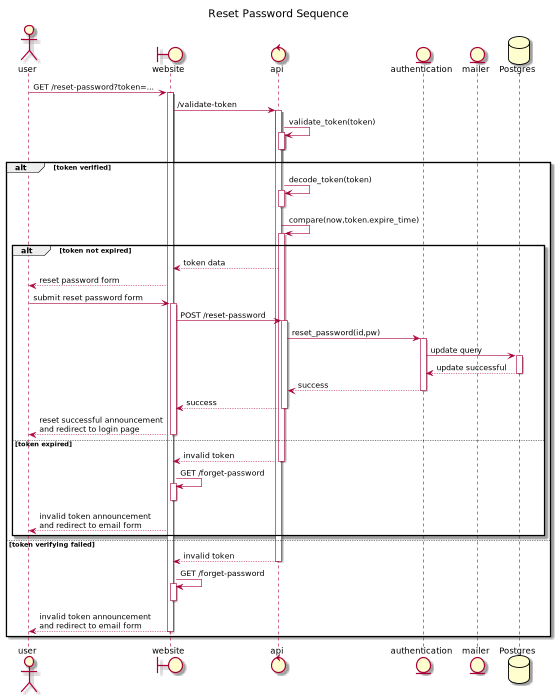

The diagram above was rendered by PlantUML. Its source (embedded in the PNG):
@startuml

title Reset Password Sequence

actor user as U
boundary website as W
control api
entity authentication as A
entity mailer as M
database Postgres as P

U -> W ++: GET /reset-password?token=...
W -> api ++: /validate-token
api -> api ++: validate_token(token)
api--
alt token verified
    api -> api++: decode_token(token)
    api--
    api -> api++: compare(now,token.expire_time)
        alt token not expired
            W <-- api: token data
            U <-- W: reset password form
            U -> W++: submit reset password form
            W -> api++: POST /reset-password
            api -> A++: reset_password(id,pw)
            A -> P++: update query
            return update successful
            return success
            return success
            return reset successful announcement\nand redirect to login page
        else token expired
            W <-- api: invalid token
            api--
            W -> W++: GET /forget-password
            W--
            U <-- W: invalid token announcement\nand redirect to email form
        end
else token verifying failed
    return invalid token
    W -> W++: GET /forget-password
    W--
    return invalid token announcement\nand redirect to email form
end
@enduml